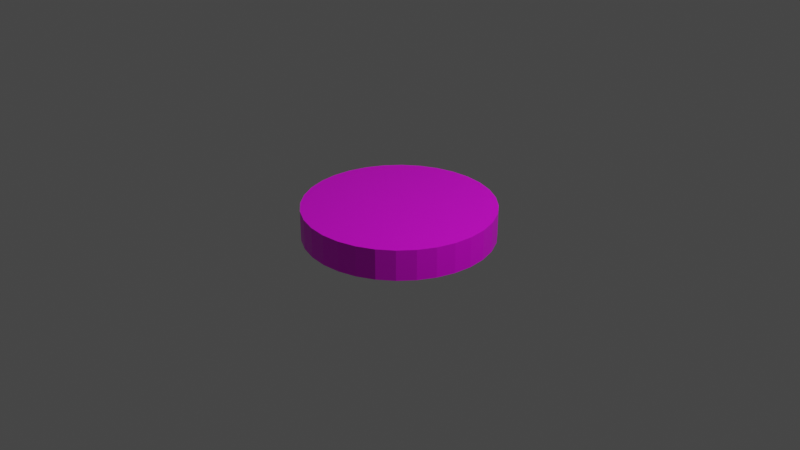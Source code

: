 # Source: lake.blend  (saved by Blender 2.82.7; exported with 4.5.12 LTS)
import bpy
from mathutils import Matrix  # noqa: F401  (used for matrix-valued properties, if any)

bpy.ops.wm.read_factory_settings(use_empty=True)
scene = bpy.context.scene
scene.name = 'Scene'

# ---- collections
col_collection = bpy.data.collections.new('Collection'); scene.collection.children.link(col_collection)

# ---- images (referenced by path relative to the original .blend; pixels are not part of the script)
import os
ASSET_DIR = os.environ.get("B2B_ASSET_DIR", "")  # directory of the original .blend (textures are referenced by path, not embedded)
HERE = os.path.dirname(os.path.abspath(__file__))  # packed textures are extracted next to this script under _unpacked/

def load_image(name, relpath, width, height, colorspace="sRGB"):
    """Load a texture the original file referenced (path relative to the .blend, or extracted next to this script)."""
    p = next((c for c in (os.path.join(HERE, relpath), os.path.join(ASSET_DIR, relpath)) if relpath and os.path.exists(c)), "")
    if p:
        img = bpy.data.images.load(p, check_existing=True)
        img.name = name
    else:  # same state as the original file: an image datablock whose file is absent (Cycles renders it pink)
        img = bpy.data.images.new(name, width, height)
        img.source = "FILE"
        img.filepath = "//" + (relpath or name)
    img.colorspace_settings.name = colorspace
    return img
img_lake = load_image('Lake', 'Lake.png', 1024, 1024, 'sRGB')

# ---- materials (node trees are filled in below, after node groups)
mat_material = bpy.data.materials.new('Material')
mat_material.alpha_threshold = 0.0
mat_material.use_transparent_shadow = False
mat_material.line_color = (0.0, 0.0, 0.0, 1.0)

# ---- material node trees
mat_material.use_nodes = True; mat_material.node_tree.nodes.clear()
_N = mat_material.node_tree.nodes; _L = mat_material.node_tree.links
n0 = _N.new('ShaderNodeOutputMaterial'); n0.name = 'Material Output'; n0.location = (300, 300)
n1 = _N.new('ShaderNodeBsdfPrincipled'); n1.name = 'Principled BSDF'; n1.location = (10, 300)
n1.distribution = 'GGX'
n1.subsurface_method = 'BURLEY'
n1.inputs[2].default_value = 0.4
n1.inputs[3].default_value = 1.45
n1.inputs[27].default_value = (0.0, 0.0, 0.0, 1.0)
n1.inputs[28].default_value = 1.0
n2 = _N.new('ShaderNodeTexImage'); n2.name = 'Image Texture'; n2.location = (-280, 280)
n2.image = img_lake
_L.new(n1.outputs[0], n0.inputs[0])
_L.new(n2.outputs[0], n1.inputs[0])
n0.is_active_output = True

# ---- world
world_world = bpy.data.worlds.new('World'); scene.world = world_world
world_world.use_nodes = True; world_world.node_tree.nodes.clear()
_N = world_world.node_tree.nodes; _L = world_world.node_tree.links
n0 = _N.new('ShaderNodeOutputWorld'); n0.name = 'World Output'; n0.location = (300, 300)
n1 = _N.new('ShaderNodeBackground'); n1.name = 'Background'; n1.location = (10, 300)
n1.inputs[0].default_value = (0.05088, 0.05088, 0.05088, 1.0)
_L.new(n1.outputs[0], n0.inputs[0])
n0.is_active_output = True
world_world.color = (0.05088, 0.05088, 0.05088)
world_world.use_sun_shadow = False
world_world.sun_shadow_jitter_overblur = 0.0

# ---- cameras
cam_camera = bpy.data.cameras.new('Camera')
cam_camera.clip_end = 100.0
cam_camera.ortho_scale = 7.314

# ---- lights
light_light = bpy.data.lights.new('Light', 'POINT')
light_light.transmission_factor = 0.0
light_light.energy = 1000.0
light_light.shadow_soft_size = 0.1
light_light.shadow_maximum_resolution = 0.006
light_light.use_absolute_resolution = True

# ---- meshes
me_cylinder = bpy.data.meshes.new('Cylinder')
me_cylinder.from_pydata([(0.0, 1.0, -1.0), (0.0, 1.0, 1.0), (0.1951, 0.9808, -1.0), (0.1951, 0.9808, 1.0), (0.3827, 0.9239, -1.0), (0.3827, 0.9239, 1.0), (0.5556, 0.8315, -1.0), (0.5556, 0.8315, 1.0), (0.7071, 0.7071, -1.0), (0.7071, 0.7071, 1.0), (0.8315, 0.5556, -1.0), (0.8315, 0.5556, 1.0), (0.9239, 0.3827, -1.0), (0.9239, 0.3827, 1.0), (0.9808, 0.1951, -1.0), (0.9808, 0.1951, 1.0), (1.0, 7.55e-08, -1.0), (1.0, 7.55e-08, 1.0), (0.9808, -0.1951, -1.0), (0.9808, -0.1951, 1.0), (0.9239, -0.3827, -1.0), (0.9239, -0.3827, 1.0), (0.8315, -0.5556, -1.0), (0.8315, -0.5556, 1.0), (0.7071, -0.7071, -1.0), (0.7071, -0.7071, 1.0), (0.5556, -0.8315, -1.0), (0.5556, -0.8315, 1.0), (0.3827, -0.9239, -1.0), (0.3827, -0.9239, 1.0), (0.1951, -0.9808, -1.0), (0.1951, -0.9808, 1.0), (-3.258e-07, -1.0, -1.0), (-3.258e-07, -1.0, 1.0), (-0.1951, -0.9808, -1.0), (-0.1951, -0.9808, 1.0), (-0.3827, -0.9239, -1.0), (-0.3827, -0.9239, 1.0), (-0.5556, -0.8315, -1.0), (-0.5556, -0.8315, 1.0), (-0.7071, -0.7071, -1.0), (-0.7071, -0.7071, 1.0), (-0.8315, -0.5556, -1.0), (-0.8315, -0.5556, 1.0), (-0.9239, -0.3827, -1.0), (-0.9239, -0.3827, 1.0), (-0.9808, -0.1951, -1.0), (-0.9808, -0.1951, 1.0), (-1.0, 9.656e-07, -1.0), (-1.0, 9.656e-07, 1.0), (-0.9808, 0.1951, -1.0), (-0.9808, 0.1951, 1.0), (-0.9239, 0.3827, -1.0), (-0.9239, 0.3827, 1.0), (-0.8315, 0.5556, -1.0), (-0.8315, 0.5556, 1.0), (-0.7071, 0.7071, -1.0), (-0.7071, 0.7071, 1.0), (-0.5556, 0.8315, -1.0), (-0.5556, 0.8315, 1.0), (-0.3827, 0.9239, -1.0), (-0.3827, 0.9239, 1.0), (-0.1951, 0.9808, -1.0), (-0.1951, 0.9808, 1.0)], [], [(0, 1, 3, 2), (2, 3, 5, 4), (4, 5, 7, 6), (6, 7, 9, 8), (8, 9, 11, 10), (10, 11, 13, 12), (12, 13, 15, 14), (14, 15, 17, 16), (16, 17, 19, 18), (18, 19, 21, 20), (20, 21, 23, 22), (22, 23, 25, 24), (24, 25, 27, 26), (26, 27, 29, 28), (28, 29, 31, 30), (30, 31, 33, 32), (32, 33, 35, 34), (34, 35, 37, 36), (36, 37, 39, 38), (38, 39, 41, 40), (40, 41, 43, 42), (42, 43, 45, 44), (44, 45, 47, 46), (46, 47, 49, 48), (48, 49, 51, 50), (50, 51, 53, 52), (52, 53, 55, 54), (54, 55, 57, 56), (56, 57, 59, 58), (58, 59, 61, 60), (3, 1, 63, 61, 59, 57, 55, 53, 51, 49, 47, 45, 43, 41, 39, 37, 35, 33, 31, 29, 27, 25, 23, 21, 19, 17, 15, 13, 11, 9, 7, 5), (60, 61, 63, 62), (62, 63, 1, 0), (0, 2, 4, 6, 8, 10, 12, 14, 16, 18, 20, 22, 24, 26, 28, 30, 32, 34, 36, 38, 40, 42, 44, 46, 48, 50, 52, 54, 56, 58, 60, 62)])
_uv = me_cylinder.uv_layers.new(name='UVMap')
_uv.uv.foreach_set('vector', [1.0, 0.5, 1.0, 1.0, 0.9688, 1.0, 0.9688, 0.5, 0.9688, 0.5, 0.9688, 1.0, 0.9375, 1.0, 0.9375, 0.5, 0.9375, 0.5, 0.9375, 1.0, 0.9062, 1.0, 0.9062, 0.5, 0.9062, 0.5, 0.9062, 1.0, 0.875, 1.0, 0.875, 0.5, 0.875, 0.5, 0.875, 1.0, 0.8438, 1.0, 0.8438, 0.5, 0.8438, 0.5, 0.8438, 1.0, 0.8125, 1.0, 0.8125, 0.5, 0.8125, 0.5, 0.8125, 1.0, 0.7812, 1.0, 0.7812, 0.5, 0.7812, 0.5, 0.7812, 1.0, 0.75, 1.0, 0.75, 0.5, 0.75, 0.5, 0.75, 1.0, 0.7188, 1.0, 0.7188, 0.5, 0.7188, 0.5, 0.7188, 1.0, 0.6875, 1.0, 0.6875, 0.5, 0.6875, 0.5, 0.6875, 1.0, 0.6562, 1.0, 0.6562, 0.5, 0.6562, 0.5, 0.6562, 1.0, 0.625, 1.0, 0.625, 0.5, 0.625, 0.5, 0.625, 1.0, 0.5938, 1.0, 0.5938, 0.5, 0.5938, 0.5, 0.5938, 1.0, 0.5625, 1.0, 0.5625, 0.5, 0.5625, 0.5, 0.5625, 1.0, 0.5312, 1.0, 0.5312, 0.5, 0.5312, 0.5, 0.5312, 1.0, 0.5, 1.0, 0.5, 0.5, 0.5, 0.5, 0.5, 1.0, 0.4688, 1.0, 0.4688, 0.5, 0.4688, 0.5, 0.4688, 1.0, 0.4375, 1.0, 0.4375, 0.5, 0.4375, 0.5, 0.4375, 1.0, 0.4062, 1.0, 0.4062, 0.5, 0.4062, 0.5, 0.4062, 1.0, 0.375, 1.0, 0.375, 0.5, 0.375, 0.5, 0.375, 1.0, 0.3438, 1.0, 0.3438, 0.5, 0.3438, 0.5, 0.3438, 1.0, 0.3125, 1.0, 0.3125, 0.5, 0.3125, 0.5, 0.3125, 1.0, 0.2812, 1.0, 0.2812, 0.5, 0.2812, 0.5, 0.2812, 1.0, 0.25, 1.0, 0.25, 0.5, 0.25, 0.5, 0.25, 1.0, 0.2188, 1.0, 0.2188, 0.5, 0.2188, 0.5, 0.2188, 1.0, 0.1875, 1.0, 0.1875, 0.5, 0.1875, 0.5, 0.1875, 1.0, 0.1562, 1.0, 0.1562, 0.5, 0.1562, 0.5, 0.1562, 1.0, 0.125, 1.0, 0.125, 0.5, 0.125, 0.5, 0.125, 1.0, 0.09375, 1.0, 0.09375, 0.5, 0.09375, 0.5, 0.09375, 1.0, 0.0625, 1.0, 0.0625, 0.5, 0.2968, 0.4854, 0.25, 0.49, 0.2032, 0.4854, 0.1582, 0.4717, 0.1167, 0.4496, 0.08029, 0.4197, 0.05045, 0.3833, 0.02827, 0.3418, 0.01461, 0.2968, 0.01, 0.25, 0.01461, 0.2032, 0.02827, 0.1582, 0.05045, 0.1167, 0.08029, 0.08029, 0.1167, 0.05045, 0.1582, 0.02827, 0.2032, 0.01461, 0.25, 0.01, 0.2968, 0.01461, 0.3418, 0.02827, 0.3833, 0.05045, 0.4197, 0.08029, 0.4496, 0.1167, 0.4717, 0.1582, 0.4854, 0.2032, 0.49, 0.25, 0.4854, 0.2968, 0.4717, 0.3418, 0.4496, 0.3833, 0.4197, 0.4197, 0.3833, 0.4496, 0.3418, 0.4717, 0.0625, 0.5, 0.0625, 1.0, 0.03125, 1.0, 0.03125, 0.5, 0.03125, 0.5, 0.03125, 1.0, 0.0, 1.0, 0.0, 0.5, 0.75, 0.49, 0.7968, 0.4854, 0.8418, 0.4717, 0.8833, 0.4496, 0.9197, 0.4197, 0.9496, 0.3833, 0.9717, 0.3418, 0.9854, 0.2968, 0.99, 0.25, 0.9854, 0.2032, 0.9717, 0.1582, 0.9496, 0.1167, 0.9197, 0.08029, 0.8833, 0.05045, 0.8418, 0.02827, 0.7968, 0.01461, 0.75, 0.01, 0.7032, 0.01461, 0.6582, 0.02827, 0.6167, 0.05045, 0.5803, 0.08029, 0.5504, 0.1167, 0.5283, 0.1582, 0.5146, 0.2032, 0.51, 0.25, 0.5146, 0.2968, 0.5283, 0.3418, 0.5504, 0.3833, 0.5803, 0.4197, 0.6167, 0.4496, 0.6582, 0.4717, 0.7032, 0.4854])
me_cylinder.materials.append(mat_material)
me_cylinder.use_remesh_fix_poles = True
me_cylinder.use_remesh_preserve_attributes = False
me_cylinder.use_mirror_vertex_groups = False
me_cylinder.update()

# ---- objects
ob_light = bpy.data.objects.new('Light', light_light)
ob_camera = bpy.data.objects.new('Camera', cam_camera)
ob_cylinder = bpy.data.objects.new('Cylinder', me_cylinder)

# ---- transforms, parenting, visibility, modifiers, constraints
ob_light.location = (4.076, 1.005, 5.904)
ob_light.rotation_euler = (0.6503, 0.05522, 1.866)
ob_light.lock_rotations_4d = False
ob_light.empty_display_type = 'ARROWS'
ob_light.color = (0.0, 0.0, 0.0, 0.0)
ob_light.lineart.crease_threshold = 0.0
ob_camera.location = (7.359, -6.926, 4.958)
ob_camera.rotation_euler = (1.109, 0.0, 0.8149)
ob_camera.lock_rotations_4d = False
ob_camera.empty_display_type = 'ARROWS'
ob_camera.color = (0.0, 0.0, 0.0, 0.0)
ob_camera.display_type = 'WIRE'
ob_camera.lineart.crease_threshold = 0.0
ob_cylinder.location = (0.0, 0.0, 0.0)
ob_cylinder.scale = (1.0, 1.0, 0.1613)
ob_cylinder.lineart.crease_threshold = 0.0

# ---- collection membership
col_collection.objects.link(ob_light)
col_collection.objects.link(ob_camera)
col_collection.objects.link(ob_cylinder)

# ---- scene / render settings (as saved in the file)
scene.camera = ob_camera
scene.frame_start = 1; scene.frame_end = 250; scene.frame_set(1)
scene.render.engine = 'BLENDER_EEVEE_NEXT'
scene.cycles.use_denoising = False
scene.cycles.samples = 128
scene.cycles.sampling_pattern = 'TABULATED_SOBOL'
scene.cycles.use_adaptive_sampling = False
scene.cycles.use_light_tree = False
scene.view_settings.view_transform = 'Filmic'
bpy.context.view_layer.update()
